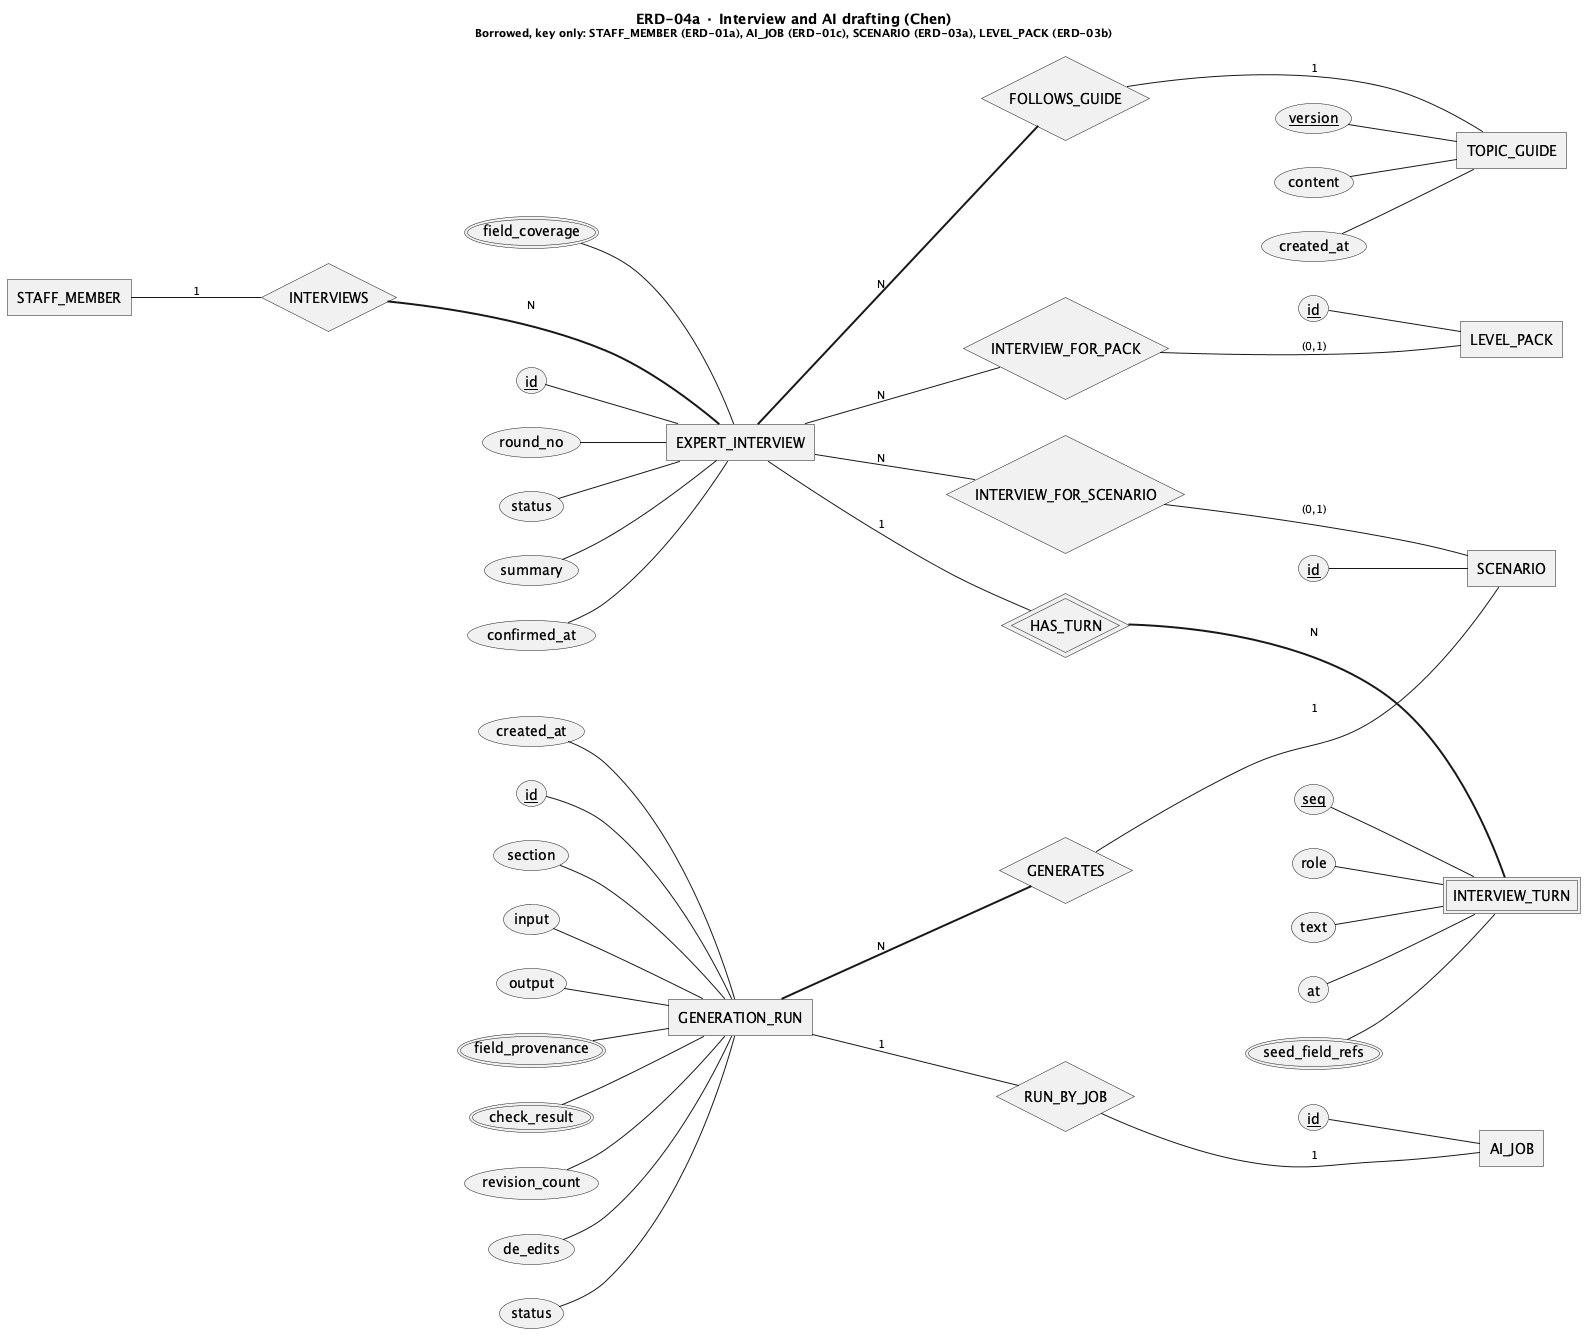

The diagram above was rendered by PlantUML. Its source (embedded in the PNG):
@startchen ERD-04a_InterviewAndDrafting
title ERD-04a · Interview and AI drafting (Chen)\n<size:11>Borrowed, key only: STAFF_MEMBER (ERD-01a), AI_JOB (ERD-01c), SCENARIO (ERD-03a), LEVEL_PACK (ERD-03b)</size>
left to right direction
' GENERATED by reports/master/design/compact/gen_erd.py from plantuml/erd/ERD_JobQuest_Chen.puml.
' Do not edit this file: edit ERD_JobQuest_Chen.puml (or VIEWS in the script) and rerun the script.
' Sections: F. AI drafting, review, presentation, play-test, release
' Notation: <<weak>> double rectangle · <<identifying>> double diamond · <<key>> key (partial on weak)
'   <<derived>> dashed oval · <<multi>> double oval · { } composite · =N= total participation
'   Label next to an entity = that entity's cardinality in the relationship.
' [CAM] research still 'can chot' or draft (07 A28) · [VANG] research 'da chot', no D-ID yet

' ═══ Entities ═══
entity TOPIC_GUIDE {
  version <<key>>
  content
  created_at
}
entity EXPERT_INTERVIEW {
  id <<key>>
  round_no
  status
  summary
  confirmed_at
  field_coverage <<multi>>
}
entity INTERVIEW_TURN <<weak>> {
  seq <<key>>
  role
  text
  at
  seed_field_refs <<multi>>
}
entity GENERATION_RUN {
  id <<key>>
  section
  input
  output
  field_provenance <<multi>>
  check_result <<multi>>
  revision_count
  de_edits
  status
  created_at
}

' ═══ Relationships ═══
relationship INTERVIEWS {
}
relationship INTERVIEW_FOR_SCENARIO {
}
relationship INTERVIEW_FOR_PACK {
}
relationship FOLLOWS_GUIDE {
}
relationship HAS_TURN <<identifying>> {
}
relationship GENERATES {
}
relationship RUN_BY_JOB {
}

' ═══ Borrowed from other views (key attributes only) ═══
' home: ERD-01a
entity STAFF_MEMBER {
}
' home: ERD-01c
entity AI_JOB {
  id <<key>>
}
' home: ERD-03a
entity SCENARIO {
  id <<key>>
}
' home: ERD-03b
entity LEVEL_PACK {
  id <<key>>
}

' ═══ Links ═══
STAFF_MEMBER -1- INTERVIEWS
INTERVIEWS =N= EXPERT_INTERVIEW
EXPERT_INTERVIEW -N- INTERVIEW_FOR_SCENARIO
INTERVIEW_FOR_SCENARIO -(0,1)- SCENARIO
EXPERT_INTERVIEW -N- INTERVIEW_FOR_PACK
INTERVIEW_FOR_PACK -(0,1)- LEVEL_PACK
EXPERT_INTERVIEW =N= FOLLOWS_GUIDE
FOLLOWS_GUIDE -1- TOPIC_GUIDE
EXPERT_INTERVIEW -1- HAS_TURN
HAS_TURN =N= INTERVIEW_TURN
GENERATION_RUN =N= GENERATES
GENERATES -1- SCENARIO
GENERATION_RUN -1- RUN_BY_JOB
RUN_BY_JOB -1- AI_JOB

@endchen